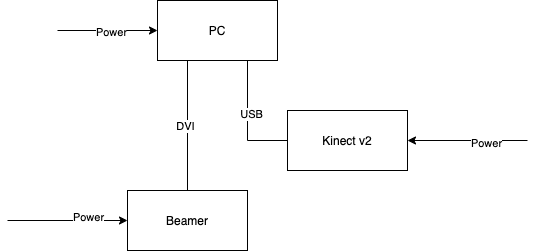

The diagram above was exported from draw.io. Its source (the exported page's mxGraphModel, read from the mxfile embedded in the PNG):
<mxGraphModel dx="1298" dy="830" grid="1" gridSize="10" guides="1" tooltips="1" connect="1" arrows="1" fold="1" page="1" pageScale="1" pageWidth="827" pageHeight="1169" math="0" shadow="0">
  <root>
    <mxCell id="0" />
    <mxCell id="1" parent="0" />
    <mxCell id="CNDkPUUew4f913p6MNUr-4" style="edgeStyle=orthogonalEdgeStyle;rounded=0;orthogonalLoop=1;jettySize=auto;html=1;exitX=0.25;exitY=1;exitDx=0;exitDy=0;entryX=0.5;entryY=0;entryDx=0;entryDy=0;endArrow=none;endFill=0;" edge="1" parent="1" source="CNDkPUUew4f913p6MNUr-1" target="CNDkPUUew4f913p6MNUr-2">
      <mxGeometry relative="1" as="geometry" />
    </mxCell>
    <mxCell id="CNDkPUUew4f913p6MNUr-8" value="DVI" style="edgeLabel;html=1;align=center;verticalAlign=middle;resizable=0;points=[];" vertex="1" connectable="0" parent="CNDkPUUew4f913p6MNUr-4">
      <mxGeometry y="-3" relative="1" as="geometry">
        <mxPoint as="offset" />
      </mxGeometry>
    </mxCell>
    <mxCell id="CNDkPUUew4f913p6MNUr-6" style="edgeStyle=orthogonalEdgeStyle;rounded=0;orthogonalLoop=1;jettySize=auto;html=1;exitX=0.75;exitY=1;exitDx=0;exitDy=0;entryX=0;entryY=0.5;entryDx=0;entryDy=0;endArrow=none;endFill=0;" edge="1" parent="1" source="CNDkPUUew4f913p6MNUr-1" target="CNDkPUUew4f913p6MNUr-3">
      <mxGeometry relative="1" as="geometry" />
    </mxCell>
    <mxCell id="CNDkPUUew4f913p6MNUr-7" value="USB" style="edgeLabel;html=1;align=center;verticalAlign=middle;resizable=0;points=[];" vertex="1" connectable="0" parent="CNDkPUUew4f913p6MNUr-6">
      <mxGeometry x="-0.1143" y="3" relative="1" as="geometry">
        <mxPoint as="offset" />
      </mxGeometry>
    </mxCell>
    <mxCell id="CNDkPUUew4f913p6MNUr-9" style="edgeStyle=orthogonalEdgeStyle;rounded=0;orthogonalLoop=1;jettySize=auto;html=1;exitX=0;exitY=0.5;exitDx=0;exitDy=0;entryX=0;entryY=0.5;entryDx=0;entryDy=0;" edge="1" parent="1" target="CNDkPUUew4f913p6MNUr-1">
      <mxGeometry relative="1" as="geometry">
        <mxPoint x="240" y="220" as="sourcePoint" />
      </mxGeometry>
    </mxCell>
    <mxCell id="CNDkPUUew4f913p6MNUr-10" value="Power" style="edgeLabel;html=1;align=center;verticalAlign=middle;resizable=0;points=[];" vertex="1" connectable="0" parent="CNDkPUUew4f913p6MNUr-9">
      <mxGeometry x="0.06" y="-1" relative="1" as="geometry">
        <mxPoint as="offset" />
      </mxGeometry>
    </mxCell>
    <mxCell id="CNDkPUUew4f913p6MNUr-1" value="PC" style="rounded=0;whiteSpace=wrap;html=1;" vertex="1" parent="1">
      <mxGeometry x="340" y="190" width="120" height="60" as="geometry" />
    </mxCell>
    <mxCell id="CNDkPUUew4f913p6MNUr-11" style="edgeStyle=orthogonalEdgeStyle;rounded=0;orthogonalLoop=1;jettySize=auto;html=1;exitX=0;exitY=0.5;exitDx=0;exitDy=0;entryX=0;entryY=0.5;entryDx=0;entryDy=0;" edge="1" parent="1" target="CNDkPUUew4f913p6MNUr-2">
      <mxGeometry relative="1" as="geometry">
        <mxPoint x="190" y="410" as="sourcePoint" />
      </mxGeometry>
    </mxCell>
    <mxCell id="CNDkPUUew4f913p6MNUr-12" value="Power" style="edgeLabel;html=1;align=center;verticalAlign=middle;resizable=0;points=[];" vertex="1" connectable="0" parent="CNDkPUUew4f913p6MNUr-11">
      <mxGeometry x="0.3333" y="4" relative="1" as="geometry">
        <mxPoint as="offset" />
      </mxGeometry>
    </mxCell>
    <mxCell id="CNDkPUUew4f913p6MNUr-2" value="Beamer" style="rounded=0;whiteSpace=wrap;html=1;" vertex="1" parent="1">
      <mxGeometry x="310" y="380" width="120" height="60" as="geometry" />
    </mxCell>
    <mxCell id="CNDkPUUew4f913p6MNUr-13" style="edgeStyle=orthogonalEdgeStyle;rounded=0;orthogonalLoop=1;jettySize=auto;html=1;exitX=1;exitY=0.5;exitDx=0;exitDy=0;entryX=1;entryY=0.5;entryDx=0;entryDy=0;" edge="1" parent="1" target="CNDkPUUew4f913p6MNUr-3">
      <mxGeometry relative="1" as="geometry">
        <mxPoint x="710" y="330" as="sourcePoint" />
      </mxGeometry>
    </mxCell>
    <mxCell id="CNDkPUUew4f913p6MNUr-14" value="Power" style="edgeLabel;html=1;align=center;verticalAlign=middle;resizable=0;points=[];" vertex="1" connectable="0" parent="CNDkPUUew4f913p6MNUr-13">
      <mxGeometry x="-0.3" y="2" relative="1" as="geometry">
        <mxPoint as="offset" />
      </mxGeometry>
    </mxCell>
    <mxCell id="CNDkPUUew4f913p6MNUr-3" value="Kinect v2" style="rounded=0;whiteSpace=wrap;html=1;" vertex="1" parent="1">
      <mxGeometry x="470" y="300" width="120" height="60" as="geometry" />
    </mxCell>
  </root>
</mxGraphModel>